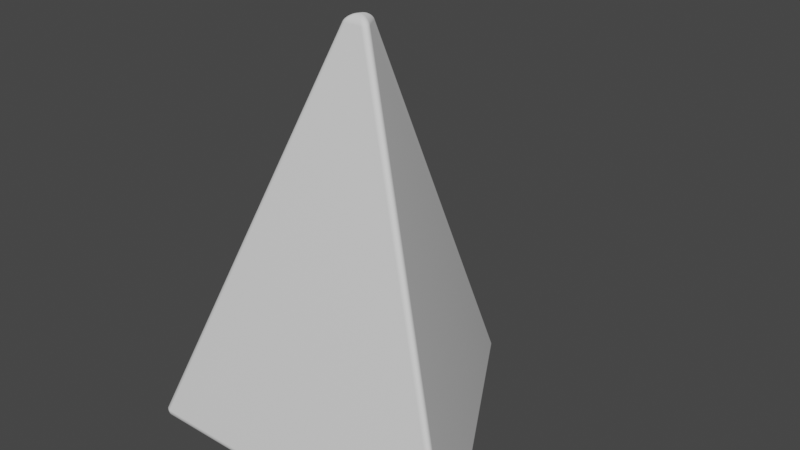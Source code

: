 # Source: TriangularPyramid.blend  (saved by Blender 2.91.10; exported with 4.5.12 LTS)
import bpy
from mathutils import Matrix  # noqa: F401  (used for matrix-valued properties, if any)

bpy.ops.wm.read_factory_settings(use_empty=True)
scene = bpy.context.scene
scene.name = 'Scene'

# ---- collections
col_collection = bpy.data.collections.new('Collection'); scene.collection.children.link(col_collection)

# ---- world
world_world = bpy.data.worlds.new('World'); scene.world = world_world
world_world.use_nodes = True; world_world.node_tree.nodes.clear()
_N = world_world.node_tree.nodes; _L = world_world.node_tree.links
n0 = _N.new('ShaderNodeOutputWorld'); n0.name = 'World Output'; n0.location = (300, 300)
n1 = _N.new('ShaderNodeBackground'); n1.name = 'Background'; n1.location = (10, 300)
n1.inputs[0].default_value = (0.05088, 0.05088, 0.05088, 1.0)
_L.new(n1.outputs[0], n0.inputs[0])
n0.is_active_output = True
world_world.color = (0.05088, 0.05088, 0.05088)
world_world.use_sun_shadow = False
world_world.sun_shadow_jitter_overblur = 0.0

# ---- meshes
me_triangularpyramid = bpy.data.meshes.new('TriangularPyramid')
me_triangularpyramid.from_pydata([(0.0, 1.0, -0.002691), (-2.027e-08, 0.07314, 1.997), (0.866, -0.5, -0.002691), (0.06334, -0.03657, 1.997), (-0.866, -0.5, -0.002691), (-0.06334, -0.03657, 1.997)], [], [(0, 1, 3, 2), (2, 3, 5, 4), (3, 1, 5), (4, 5, 1, 0), (0, 2, 4)])
me_triangularpyramid.polygons.foreach_set('use_smooth', [True] * 5)
_uv = me_triangularpyramid.uv_layers.new(name='UVMap')
_uv.uv.foreach_set('vector', [1.0, 0.5, 1.0, 1.0, 0.6667, 1.0, 0.6667, 0.5, 0.6667, 0.5, 0.6667, 1.0, 0.3333, 1.0, 0.3333, 0.5, 0.4578, 0.13, 0.25, 0.49, 0.04215, 0.13, 0.3333, 0.5, 0.3333, 1.0, -5.96e-08, 1.0, -5.96e-08, 0.5, 0.75, 0.49, 0.9578, 0.13, 0.5422, 0.13])
me_triangularpyramid.use_remesh_fix_poles = True
me_triangularpyramid.use_remesh_preserve_attributes = False
me_triangularpyramid.use_mirror_vertex_groups = False
me_triangularpyramid.update()

# ---- objects
ob_triangularpyramid = bpy.data.objects.new('TriangularPyramid', me_triangularpyramid)

# ---- transforms, parenting, visibility, modifiers, constraints
ob_triangularpyramid.location = (0.0, 0.0, 0.0)
ob_triangularpyramid.lineart.crease_threshold = 0.0
_m = ob_triangularpyramid.modifiers.new('Bevel', 'BEVEL')
_m.segments = 50

# ---- collection membership
col_collection.objects.link(ob_triangularpyramid)

# ---- scene / render settings (as saved in the file)
scene.frame_start = 1; scene.frame_end = 250; scene.frame_set(1)
scene.render.engine = 'BLENDER_EEVEE_NEXT'
scene.cycles.use_denoising = False
scene.cycles.samples = 128
scene.cycles.sampling_pattern = 'TABULATED_SOBOL'
scene.cycles.use_adaptive_sampling = False
scene.cycles.use_light_tree = False
scene.view_settings.view_transform = 'Filmic'
bpy.context.view_layer.update()

# ---- added for rendering (the .blend has no active camera and no usable light): camera, sun
cam_auto = bpy.data.cameras.new('AutoCamera')
cam_auto.lens = 50.0
cam_auto.sensor_width = 36.0
cam_auto.clip_end = 1000.0
ob_auto_camera = bpy.data.objects.new('AutoCamera', cam_auto)
scene.collection.objects.link(ob_auto_camera)
ob_auto_camera.location = (2.76102, -3.07853, 3.20612)
ob_auto_camera.rotation_euler = (1.09748, -7.21219e-08, 0.694738)
scene.camera = ob_auto_camera
light_auto_sun = bpy.data.lights.new('AutoSun', 'SUN')
light_auto_sun.energy = 3.0
light_auto_sun.angle = 0.0523599
ob_auto_sun = bpy.data.objects.new('AutoSun', light_auto_sun)
scene.collection.objects.link(ob_auto_sun)
ob_auto_sun.rotation_euler = (0.872665, 0.174533, 0.523599)
bpy.context.view_layer.update()
